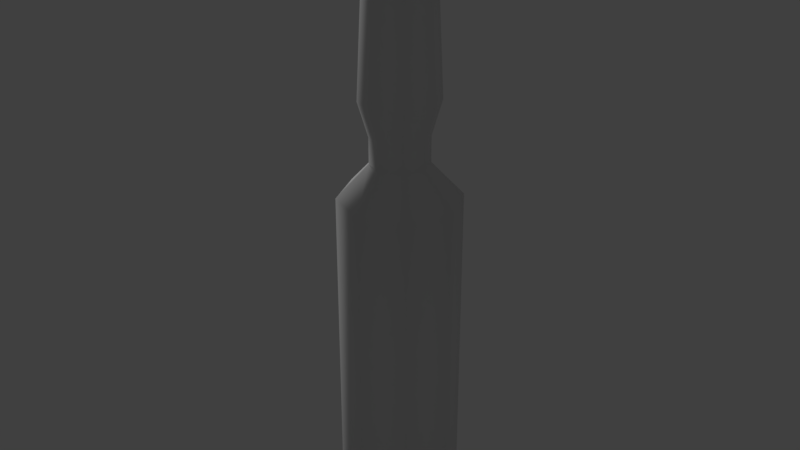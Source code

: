 # Source: ampoule.blend  (saved by Blender 2.78.0; exported with 4.5.12 LTS)
import bpy
from mathutils import Matrix  # noqa: F401  (used for matrix-valued properties, if any)

bpy.ops.wm.read_factory_settings(use_empty=True)
scene = bpy.context.scene
scene.name = 'Scene'

# ---- collections
col_collection_1 = bpy.data.collections.new('Collection 1'); scene.collection.children.link(col_collection_1)
col_collection_1.hide_render = True
col_collection_1.hide_viewport = True
col_collection_3 = bpy.data.collections.new('Collection 3'); scene.collection.children.link(col_collection_3)
col_collection_11 = bpy.data.collections.new('Collection 11'); scene.collection.children.link(col_collection_11)
col_collection_11.hide_render = True
col_collection_11.hide_viewport = True

# ---- materials (node trees are filled in below, after node groups)
mat_material = bpy.data.materials.new('Material')
mat_material.alpha_threshold = 0.0
mat_material.use_transparent_shadow = False
mat_material.roughness = 0.5
mat_ampoule = bpy.data.materials.new('ampoule')
mat_ampoule.alpha_threshold = 0.0
mat_ampoule.use_transparent_shadow = False
mat_ampoule.roughness = 0.5

# ---- material node trees

# ---- world
world_world = bpy.data.worlds.new('World'); scene.world = world_world
world_world.color = (0.05088, 0.05088, 0.05088)
world_world.use_sun_shadow = False
world_world.sun_shadow_jitter_overblur = 0.0
world_world.cycles.sampling_method = 'MANUAL'

# ---- lights
light_hemi_001 = bpy.data.lights.new('Hemi.001', 'SUN')
light_hemi_001.transmission_factor = 0.0
light_hemi_001.angle = 0.1993
light_hemi_001.energy = 1.0
light_hemi_001.shadow_buffer_clip_start = 0.5
light_hemi_001.shadow_soft_size = 0.1
light_hemi_001.shadow_cascade_max_distance = 1000.0

# ---- meshes
me_plane = bpy.data.meshes.new('Plane')
me_plane.from_pydata([(-0.03743, -2.192e-08, 0.3995), (-2.22e-16, 6.661e-16, -0.3331), (-0.035, 9.365e-09, 0.1551), (-0.035, 1.37e-08, 0.1228), (-0.07304, 1.862e-08, 0.08211), (-0.06566, 1.456e-08, -0.3331), (-0.07304, 1.463e-08, -0.3258), (-0.04724, 1.494e-09, 0.1972), (-6.209e-10, 0.0, 0.4237), (-0.02646, -0.02646, 0.3995), (-0.02475, -0.02475, 0.1551), (-0.02475, -0.02475, 0.1228), (-0.05165, -0.05165, 0.08211), (-0.04643, -0.04643, -0.3331), (-0.05165, -0.05165, -0.3258), (-0.0334, -0.0334, 0.1972), (2.346e-08, -0.03743, 0.3995), (-7.835e-09, -0.035, 0.1551), (-1.217e-08, -0.035, 0.1228), (-1.543e-08, -0.07304, 0.08211), (-1.169e-08, -0.06566, -0.3331), (-1.144e-08, -0.07304, -0.3258), (5.709e-10, -0.04724, 0.1972), (0.02646, -0.02646, 0.3995), (0.02475, -0.02475, 0.1551), (0.02475, -0.02475, 0.1228), (0.05165, -0.05165, 0.08211), (0.04643, -0.04643, -0.3331), (0.05165, -0.05165, -0.3258), (0.0334, -0.0334, 0.1972), (0.03743, 2.514e-08, 0.3995), (0.035, -6.306e-09, 0.1551), (0.035, -1.064e-08, 0.1228), (0.07304, -1.224e-08, 0.08211), (0.06566, -8.821e-09, -0.3331), (0.07304, -8.249e-09, -0.3258), (0.04724, 2.636e-09, 0.1972), (0.02646, 0.02646, 0.3995), (0.02475, 0.02475, 0.1551), (0.02475, 0.02475, 0.1228), (0.05165, 0.05165, 0.08211), (0.04643, 0.04643, -0.3331), (0.05165, 0.05165, -0.3258), (0.0334, 0.0334, 0.1972), (-2.242e-08, 0.03743, 0.3995), (8.948e-09, 0.035, 0.1551), (1.328e-08, 0.035, 0.1228), (1.775e-08, 0.07304, 0.08211), (1.378e-08, 0.06566, -0.3331), (1.376e-08, 0.07304, -0.3258), (9.308e-10, 0.04724, 0.1972), (-0.02646, 0.02646, 0.3995), (-0.02475, 0.02475, 0.1551), (-0.02475, 0.02475, 0.1228), (-0.05165, 0.05165, 0.08211), (-0.04643, 0.04643, -0.3331), (-0.05165, 0.05165, -0.3258), (-0.0334, 0.0334, 0.1972)], [], [(8, 9, 16), (8, 16, 23), (8, 23, 30), (8, 30, 37), (8, 37, 44), (8, 44, 51), (8, 51, 0), (2, 3, 11, 10), (10, 11, 18, 17), (17, 18, 25, 24), (24, 25, 32, 31), (31, 32, 39, 38), (38, 39, 46, 45), (45, 46, 53, 52), (52, 53, 3, 2), (3, 4, 12, 11), (11, 12, 19, 18), (18, 19, 26, 25), (25, 26, 33, 32), (32, 33, 40, 39), (39, 40, 47, 46), (46, 47, 54, 53), (53, 54, 4, 3), (14, 13, 20, 21), (21, 20, 27, 28), (28, 27, 34, 35), (35, 34, 41, 42), (42, 41, 48, 49), (49, 48, 55, 56), (56, 55, 5, 6), (5, 1, 13), (13, 1, 20), (20, 1, 27), (27, 1, 34), (34, 1, 41), (41, 1, 48), (48, 1, 55), (55, 1, 5), (12, 14, 21, 19), (19, 21, 28, 26), (26, 28, 35, 33), (33, 35, 42, 40), (40, 42, 49, 47), (47, 49, 56, 54), (54, 56, 6, 4), (6, 5, 13, 14), (9, 15, 22, 16), (16, 22, 29, 23), (23, 29, 36, 30), (30, 36, 43, 37), (37, 43, 50, 44), (44, 50, 57, 51), (51, 57, 7, 0), (8, 0, 9), (0, 7, 15, 9), (7, 2, 10, 15), (15, 10, 17, 22), (22, 17, 24, 29), (29, 24, 31, 36), (36, 31, 38, 43), (43, 38, 45, 50), (50, 45, 52, 57), (57, 52, 2, 7), (4, 6, 14, 12)])
me_plane.polygons.foreach_set('use_smooth', [True] * 64)
_uv = me_plane.uv_layers.new(name='UVMap')
_uv.uv.foreach_set('vector', [0.4331, 0.9077, 0.3507, 0.8907, 0.3989, 0.8666, 0.4331, 0.9077, 0.3989, 0.8666, 0.4672, 0.8666, 0.4331, 0.9077, 0.4672, 0.8666, 0.5154, 0.8907, 0.4331, 0.9077, 0.5154, 0.8907, 0.5154, 0.9248, 0.4331, 0.9077, 0.5154, 0.9248, 0.4672, 0.9489, 0.4331, 0.9077, 0.4672, 0.9489, 0.3989, 0.9489, 0.4331, 0.9077, 0.3989, 0.9489, 0.3507, 0.9248, 0.1742, 0.5531, 0.1742, 0.5197, 0.2852, 0.5197, 0.2852, 0.5531, 0.2852, 0.5531, 0.2852, 0.5197, 0.3962, 0.5197, 0.3962, 0.5531, 0.3962, 0.5531, 0.3962, 0.5197, 0.5071, 0.5197, 0.5071, 0.5531, 0.5071, 0.5531, 0.5071, 0.5197, 0.6181, 0.5197, 0.6181, 0.5531, 0.6181, 0.5531, 0.6181, 0.5197, 0.7291, 0.5197, 0.7291, 0.5531, 0.7291, 0.5531, 0.7291, 0.5197, 0.84, 0.5197, 0.84, 0.5531, 0.84, 0.5531, 0.84, 0.5197, 0.951, 0.5197, 0.951, 0.5531, 0.06328, 0.5531, 0.06328, 0.5197, 0.1742, 0.5197, 0.1742, 0.5531, 0.1742, 0.5197, 0.1742, 0.4402, 0.2852, 0.4402, 0.2852, 0.5197, 0.2852, 0.5197, 0.2852, 0.4402, 0.3962, 0.4402, 0.3962, 0.5197, 0.3962, 0.5197, 0.3962, 0.4402, 0.5071, 0.4402, 0.5071, 0.5197, 0.5071, 0.5197, 0.5071, 0.4402, 0.6181, 0.4402, 0.6181, 0.5197, 0.6181, 0.5197, 0.6181, 0.4402, 0.7291, 0.4402, 0.7291, 0.5197, 0.7291, 0.5197, 0.7291, 0.4402, 0.84, 0.4402, 0.84, 0.5197, 0.84, 0.5197, 0.84, 0.4402, 0.951, 0.4402, 0.951, 0.5197, 0.06328, 0.5197, 0.06328, 0.4402, 0.1742, 0.4402, 0.1742, 0.5197, 0.01876, 0.943, 0.04115, 0.9386, 0.1173, 0.9764, 0.1077, 0.9874, 0.1077, 0.9874, 0.1173, 0.9764, 0.2247, 0.9762, 0.2335, 0.9874, 0.2335, 0.9874, 0.2247, 0.9762, 0.3004, 0.9382, 0.3225, 0.943, 0.3225, 0.943, 0.3004, 0.9382, 0.3001, 0.8845, 0.3225, 0.8801, 0.3225, 0.8801, 0.3001, 0.8845, 0.2239, 0.8466, 0.2335, 0.8356, 0.2335, 0.8356, 0.2239, 0.8466, 0.1165, 0.8468, 0.1077, 0.8356, 0.1077, 0.8356, 0.1165, 0.8468, 0.04083, 0.8849, 0.01876, 0.8801, 0.04083, 0.8849, 0.1706, 0.9115, 0.04115, 0.9386, 0.04115, 0.9386, 0.1706, 0.9115, 0.1173, 0.9764, 0.1173, 0.9764, 0.1706, 0.9115, 0.2247, 0.9762, 0.2247, 0.9762, 0.1706, 0.9115, 0.3004, 0.9382, 0.3004, 0.9382, 0.1706, 0.9115, 0.3001, 0.8845, 0.3001, 0.8845, 0.1706, 0.9115, 0.2239, 0.8466, 0.2239, 0.8466, 0.1706, 0.9115, 0.1165, 0.8468, 0.1165, 0.8468, 0.1706, 0.9115, 0.04083, 0.8849, 0.2852, 0.4402, 0.2852, 0.01867, 0.3962, 0.01867, 0.3962, 0.4402, 0.3962, 0.4402, 0.3962, 0.01867, 0.5071, 0.01867, 0.5071, 0.4402, 0.5071, 0.4402, 0.5071, 0.01867, 0.6181, 0.01867, 0.6181, 0.4402, 0.6181, 0.4402, 0.6181, 0.01867, 0.7291, 0.01867, 0.7291, 0.4402, 0.7291, 0.4402, 0.7291, 0.01867, 0.84, 0.01867, 0.84, 0.4402, 0.84, 0.4402, 0.84, 0.01867, 0.951, 0.01867, 0.951, 0.4402, 0.06328, 0.4402, 0.06328, 0.01867, 0.1742, 0.01867, 0.1742, 0.4402, 0.01876, 0.8801, 0.04083, 0.8849, 0.04115, 0.9386, 0.01876, 0.943, 0.2852, 0.823, 0.2852, 0.614, 0.3962, 0.614, 0.3962, 0.823, 0.3962, 0.823, 0.3962, 0.614, 0.5071, 0.614, 0.5071, 0.823, 0.5071, 0.823, 0.5071, 0.614, 0.6181, 0.614, 0.6181, 0.823, 0.6181, 0.823, 0.6181, 0.614, 0.7291, 0.614, 0.7291, 0.823, 0.7291, 0.823, 0.7291, 0.614, 0.84, 0.614, 0.84, 0.823, 0.84, 0.823, 0.84, 0.614, 0.951, 0.614, 0.951, 0.823, 0.06328, 0.823, 0.06328, 0.614, 0.1742, 0.614, 0.1742, 0.823, 0.4331, 0.9077, 0.3507, 0.9248, 0.3507, 0.8907, 0.1742, 0.823, 0.1742, 0.614, 0.2852, 0.614, 0.2852, 0.823, 0.1742, 0.614, 0.1742, 0.5531, 0.2852, 0.5531, 0.2852, 0.614, 0.2852, 0.614, 0.2852, 0.5531, 0.3962, 0.5531, 0.3962, 0.614, 0.3962, 0.614, 0.3962, 0.5531, 0.5071, 0.5531, 0.5071, 0.614, 0.5071, 0.614, 0.5071, 0.5531, 0.6181, 0.5531, 0.6181, 0.614, 0.6181, 0.614, 0.6181, 0.5531, 0.7291, 0.5531, 0.7291, 0.614, 0.7291, 0.614, 0.7291, 0.5531, 0.84, 0.5531, 0.84, 0.614, 0.84, 0.614, 0.84, 0.5531, 0.951, 0.5531, 0.951, 0.614, 0.06328, 0.614, 0.06328, 0.5531, 0.1742, 0.5531, 0.1742, 0.614, 0.1742, 0.4402, 0.1742, 0.01867, 0.2852, 0.01867, 0.2852, 0.4402])
me_plane.materials.append(mat_material)
me_plane.use_remesh_preserve_volume = False
me_plane.use_remesh_preserve_attributes = False
me_plane.use_mirror_vertex_groups = False
me_plane.update()
me_ampoule = bpy.data.meshes.new('ampoule')
me_ampoule.from_pydata([(-0.04203, -2.462e-08, 0.4487), (-2.494e-16, 7.482e-16, -0.3742), (-0.03931, 1.052e-08, 0.1741), (-0.03931, 1.539e-08, 0.1379), (-0.08203, 2.092e-08, 0.09223), (-0.07375, 1.636e-08, -0.3742), (-0.08203, 1.644e-08, -0.3659), (-0.05306, 1.678e-09, 0.2215), (-6.974e-10, 0.0, 0.4759), (-0.02972, -0.02972, 0.4487), (-0.0278, -0.0278, 0.1741), (-0.0278, -0.0278, 0.1379), (-0.05801, -0.05801, 0.09223), (-0.05215, -0.05215, -0.3742), (-0.05801, -0.05801, -0.3659), (-0.03752, -0.03752, 0.2215), (2.635e-08, -0.04203, 0.4487), (-8.801e-09, -0.03931, 0.1741), (-1.367e-08, -0.03931, 0.1379), (-1.733e-08, -0.08203, 0.09223), (-1.313e-08, -0.07375, -0.3742), (-1.285e-08, -0.08203, -0.3659), (6.412e-10, -0.05306, 0.2215), (0.02972, -0.02972, 0.4487), (0.0278, -0.0278, 0.1741), (0.0278, -0.0278, 0.1379), (0.05801, -0.05801, 0.09223), (0.05215, -0.05215, -0.3742), (0.05801, -0.05801, -0.3659), (0.03752, -0.03752, 0.2215), (0.04203, 2.824e-08, 0.4487), (0.03931, -7.082e-09, 0.1741), (0.03931, -1.195e-08, 0.1379), (0.08203, -1.375e-08, 0.09223), (0.07375, -9.908e-09, -0.3742), (0.08203, -9.265e-09, -0.3659), (0.05306, 2.961e-09, 0.2215), (0.02972, 0.02972, 0.4487), (0.0278, 0.0278, 0.1741), (0.0278, 0.0278, 0.1379), (0.05801, 0.05801, 0.09223), (0.05215, 0.05215, -0.3742), (0.05801, 0.05801, -0.3659), (0.03752, 0.03752, 0.2215), (-2.518e-08, 0.04203, 0.4487), (1.005e-08, 0.03931, 0.1741), (1.492e-08, 0.03931, 0.1379), (1.994e-08, 0.08203, 0.09223), (1.548e-08, 0.07375, -0.3742), (1.546e-08, 0.08203, -0.3659), (1.045e-09, 0.05306, 0.2215), (-0.02972, 0.02972, 0.4487), (-0.0278, 0.0278, 0.1741), (-0.0278, 0.0278, 0.1379), (-0.05801, 0.05801, 0.09223), (-0.05215, 0.05215, -0.3742), (-0.05801, 0.05801, -0.3659), (-0.03752, 0.03752, 0.2215)], [], [(8, 9, 16), (8, 16, 23), (8, 23, 30), (8, 30, 37), (8, 37, 44), (8, 44, 51), (8, 51, 0), (2, 3, 11, 10), (10, 11, 18, 17), (17, 18, 25, 24), (24, 25, 32, 31), (31, 32, 39, 38), (38, 39, 46, 45), (45, 46, 53, 52), (52, 53, 3, 2), (3, 4, 12, 11), (11, 12, 19, 18), (18, 19, 26, 25), (25, 26, 33, 32), (32, 33, 40, 39), (39, 40, 47, 46), (46, 47, 54, 53), (53, 54, 4, 3), (14, 13, 20, 21), (21, 20, 27, 28), (28, 27, 34, 35), (35, 34, 41, 42), (42, 41, 48, 49), (49, 48, 55, 56), (56, 55, 5, 6), (5, 1, 13), (13, 1, 20), (20, 1, 27), (27, 1, 34), (34, 1, 41), (41, 1, 48), (48, 1, 55), (55, 1, 5), (12, 14, 21, 19), (19, 21, 28, 26), (26, 28, 35, 33), (33, 35, 42, 40), (40, 42, 49, 47), (47, 49, 56, 54), (54, 56, 6, 4), (6, 5, 13, 14), (9, 15, 22, 16), (16, 22, 29, 23), (23, 29, 36, 30), (30, 36, 43, 37), (37, 43, 50, 44), (44, 50, 57, 51), (51, 57, 7, 0), (8, 0, 9), (0, 7, 15, 9), (7, 2, 10, 15), (15, 10, 17, 22), (22, 17, 24, 29), (29, 24, 31, 36), (36, 31, 38, 43), (43, 38, 45, 50), (50, 45, 52, 57), (57, 52, 2, 7), (4, 6, 14, 12)])
me_ampoule.polygons.foreach_set('use_smooth', [True] * 64)
_uv = me_ampoule.uv_layers.new(name='UVMap')
_uv.uv.foreach_set('vector', [0.4331, 0.9077, 0.3507, 0.8907, 0.3989, 0.8666, 0.4331, 0.9077, 0.3989, 0.8666, 0.4672, 0.8666, 0.4331, 0.9077, 0.4672, 0.8666, 0.5154, 0.8907, 0.4331, 0.9077, 0.5154, 0.8907, 0.5154, 0.9248, 0.4331, 0.9077, 0.5154, 0.9248, 0.4672, 0.9489, 0.4331, 0.9077, 0.4672, 0.9489, 0.3989, 0.9489, 0.4331, 0.9077, 0.3989, 0.9489, 0.3507, 0.9248, 0.1742, 0.5531, 0.1742, 0.5197, 0.2852, 0.5197, 0.2852, 0.5531, 0.2852, 0.5531, 0.2852, 0.5197, 0.3962, 0.5197, 0.3962, 0.5531, 0.3962, 0.5531, 0.3962, 0.5197, 0.5071, 0.5197, 0.5071, 0.5531, 0.5071, 0.5531, 0.5071, 0.5197, 0.6181, 0.5197, 0.6181, 0.5531, 0.6181, 0.5531, 0.6181, 0.5197, 0.7291, 0.5197, 0.7291, 0.5531, 0.7291, 0.5531, 0.7291, 0.5197, 0.84, 0.5197, 0.84, 0.5531, 0.84, 0.5531, 0.84, 0.5197, 0.951, 0.5197, 0.951, 0.5531, 0.06328, 0.5531, 0.06328, 0.5197, 0.1742, 0.5197, 0.1742, 0.5531, 0.1742, 0.5197, 0.1742, 0.4402, 0.2852, 0.4402, 0.2852, 0.5197, 0.2852, 0.5197, 0.2852, 0.4402, 0.3962, 0.4402, 0.3962, 0.5197, 0.3962, 0.5197, 0.3962, 0.4402, 0.5071, 0.4402, 0.5071, 0.5197, 0.5071, 0.5197, 0.5071, 0.4402, 0.6181, 0.4402, 0.6181, 0.5197, 0.6181, 0.5197, 0.6181, 0.4402, 0.7291, 0.4402, 0.7291, 0.5197, 0.7291, 0.5197, 0.7291, 0.4402, 0.84, 0.4402, 0.84, 0.5197, 0.84, 0.5197, 0.84, 0.4402, 0.951, 0.4402, 0.951, 0.5197, 0.06328, 0.5197, 0.06328, 0.4402, 0.1742, 0.4402, 0.1742, 0.5197, 0.01876, 0.943, 0.04115, 0.9386, 0.1173, 0.9764, 0.1077, 0.9874, 0.1077, 0.9874, 0.1173, 0.9764, 0.2247, 0.9762, 0.2335, 0.9874, 0.2335, 0.9874, 0.2247, 0.9762, 0.3004, 0.9382, 0.3225, 0.943, 0.3225, 0.943, 0.3004, 0.9382, 0.3001, 0.8845, 0.3225, 0.8801, 0.3225, 0.8801, 0.3001, 0.8845, 0.2239, 0.8466, 0.2335, 0.8356, 0.2335, 0.8356, 0.2239, 0.8466, 0.1165, 0.8468, 0.1077, 0.8356, 0.1077, 0.8356, 0.1165, 0.8468, 0.04083, 0.8849, 0.01876, 0.8801, 0.04083, 0.8849, 0.1706, 0.9115, 0.04115, 0.9386, 0.04115, 0.9386, 0.1706, 0.9115, 0.1173, 0.9764, 0.1173, 0.9764, 0.1706, 0.9115, 0.2247, 0.9762, 0.2247, 0.9762, 0.1706, 0.9115, 0.3004, 0.9382, 0.3004, 0.9382, 0.1706, 0.9115, 0.3001, 0.8845, 0.3001, 0.8845, 0.1706, 0.9115, 0.2239, 0.8466, 0.2239, 0.8466, 0.1706, 0.9115, 0.1165, 0.8468, 0.1165, 0.8468, 0.1706, 0.9115, 0.04083, 0.8849, 0.2852, 0.4402, 0.2852, 0.01867, 0.3962, 0.01867, 0.3962, 0.4402, 0.3962, 0.4402, 0.3962, 0.01867, 0.5071, 0.01867, 0.5071, 0.4402, 0.5071, 0.4402, 0.5071, 0.01867, 0.6181, 0.01867, 0.6181, 0.4402, 0.6181, 0.4402, 0.6181, 0.01867, 0.7291, 0.01867, 0.7291, 0.4402, 0.7291, 0.4402, 0.7291, 0.01867, 0.84, 0.01867, 0.84, 0.4402, 0.84, 0.4402, 0.84, 0.01867, 0.951, 0.01867, 0.951, 0.4402, 0.06328, 0.4402, 0.06328, 0.01867, 0.1742, 0.01867, 0.1742, 0.4402, 0.01876, 0.8801, 0.04083, 0.8849, 0.04115, 0.9386, 0.01876, 0.943, 0.2852, 0.823, 0.2852, 0.614, 0.3962, 0.614, 0.3962, 0.823, 0.3962, 0.823, 0.3962, 0.614, 0.5071, 0.614, 0.5071, 0.823, 0.5071, 0.823, 0.5071, 0.614, 0.6181, 0.614, 0.6181, 0.823, 0.6181, 0.823, 0.6181, 0.614, 0.7291, 0.614, 0.7291, 0.823, 0.7291, 0.823, 0.7291, 0.614, 0.84, 0.614, 0.84, 0.823, 0.84, 0.823, 0.84, 0.614, 0.951, 0.614, 0.951, 0.823, 0.06328, 0.823, 0.06328, 0.614, 0.1742, 0.614, 0.1742, 0.823, 0.4331, 0.9077, 0.3507, 0.9248, 0.3507, 0.8907, 0.1742, 0.823, 0.1742, 0.614, 0.2852, 0.614, 0.2852, 0.823, 0.1742, 0.614, 0.1742, 0.5531, 0.2852, 0.5531, 0.2852, 0.614, 0.2852, 0.614, 0.2852, 0.5531, 0.3962, 0.5531, 0.3962, 0.614, 0.3962, 0.614, 0.3962, 0.5531, 0.5071, 0.5531, 0.5071, 0.614, 0.5071, 0.614, 0.5071, 0.5531, 0.6181, 0.5531, 0.6181, 0.614, 0.6181, 0.614, 0.6181, 0.5531, 0.7291, 0.5531, 0.7291, 0.614, 0.7291, 0.614, 0.7291, 0.5531, 0.84, 0.5531, 0.84, 0.614, 0.84, 0.614, 0.84, 0.5531, 0.951, 0.5531, 0.951, 0.614, 0.06328, 0.614, 0.06328, 0.5531, 0.1742, 0.5531, 0.1742, 0.614, 0.1742, 0.4402, 0.1742, 0.01867, 0.2852, 0.01867, 0.2852, 0.4402])
me_ampoule.materials.append(mat_ampoule)
me_ampoule.use_remesh_preserve_volume = False
me_ampoule.use_remesh_preserve_attributes = False
me_ampoule.use_mirror_vertex_groups = False
me_ampoule.update()
me_plane_001 = bpy.data.meshes.new('Plane.001')
me_plane_001.from_pydata([(-0.04199, -2.457e-08, 0.3897), (4.996e-16, 7.216e-16, -0.3331), (-0.035, 9.365e-09, 0.1551), (-0.035, 1.37e-08, 0.1228), (-0.07304, 1.862e-08, 0.07907), (-0.06835, 1.807e-08, 0.09027), (-0.07168, 1.849e-08, 0.08508), (-0.06566, 1.456e-08, -0.3331), (-0.07304, 1.463e-08, -0.3258), (-0.07086, 1.458e-08, -0.331), (-0.07304, 1.463e-08, -0.3185), (-0.04144, -1.271e-08, 0.3014), (-0.04724, 1.494e-09, 0.1972), (-0.04806, 2.763e-10, 0.2048), (-0.02951, -2.757e-08, 0.4121), (-0.01574, -2.899e-08, 0.4226), (-8.731e-11, 1.091e-10, 0.4249), (-0.03879, -0.01607, 0.3897), (-0.03234, -0.01339, 0.1551), (-0.03234, -0.01339, 0.1228), (-0.06748, -0.02795, 0.07907), (-0.06315, -0.02616, 0.09027), (-0.06622, -0.02743, 0.08508), (-0.06066, -0.02513, -0.3331), (-0.06748, -0.02795, -0.3258), (-0.06547, -0.02712, -0.331), (-0.06748, -0.02795, -0.3185), (-0.03829, -0.01586, 0.3014), (-0.04365, -0.01808, 0.1972), (-0.0444, -0.01839, 0.2048), (-0.02726, -0.01129, 0.4121), (-0.01454, -0.006022, 0.4226), (-0.02969, -0.02969, 0.3897), (-0.02475, -0.02475, 0.1551), (-0.02475, -0.02475, 0.1228), (-0.05165, -0.05165, 0.07907), (-0.04833, -0.04833, 0.09027), (-0.05069, -0.05069, 0.08508), (-0.04643, -0.04643, -0.3331), (-0.05165, -0.05165, -0.3258), (-0.05011, -0.05011, -0.331), (-0.05165, -0.05165, -0.3185), (-0.0293, -0.0293, 0.3014), (-0.0334, -0.0334, 0.1972), (-0.03398, -0.03398, 0.2048), (-0.02086, -0.02086, 0.4121), (-0.01113, -0.01113, 0.4226), (-0.01607, -0.03879, 0.3897), (-0.01339, -0.03234, 0.1551), (-0.01339, -0.03234, 0.1228), (-0.02795, -0.06748, 0.07907), (-0.02616, -0.06315, 0.09027), (-0.02743, -0.06622, 0.08508), (-0.02513, -0.06066, -0.3331), (-0.02795, -0.06748, -0.3258), (-0.02712, -0.06547, -0.331), (-0.02795, -0.06748, -0.3185), (-0.01586, -0.03829, 0.3014), (-0.01808, -0.04365, 0.1972), (-0.01839, -0.0444, 0.2048), (-0.01129, -0.02726, 0.4121), (-0.006022, -0.01454, 0.4226), (2.64e-08, -0.04199, 0.3897), (-7.835e-09, -0.035, 0.1551), (-1.217e-08, -0.035, 0.1228), (-1.543e-08, -0.07304, 0.07907), (-1.508e-08, -0.06835, 0.09027), (-1.535e-08, -0.07168, 0.08508), (-1.169e-08, -0.06566, -0.3331), (-1.144e-08, -0.07304, -0.3258), (-1.149e-08, -0.07086, -0.331), (-1.144e-08, -0.07304, -0.3185), (1.452e-08, -0.04144, 0.3014), (5.709e-10, -0.04724, 0.1972), (1.824e-09, -0.04806, 0.2048), (2.886e-08, -0.02951, 0.4121), (2.968e-08, -0.01574, 0.4226), (0.01607, -0.03879, 0.3897), (0.01339, -0.03234, 0.1551), (0.01339, -0.03234, 0.1228), (0.02795, -0.06748, 0.07907), (0.02616, -0.06315, 0.09027), (0.02743, -0.06622, 0.08508), (0.02513, -0.06066, -0.3331), (0.02795, -0.06748, -0.3258), (0.02712, -0.06547, -0.331), (0.02795, -0.06748, -0.3185), (0.01586, -0.03829, 0.3014), (0.01808, -0.04365, 0.1972), (0.01839, -0.0444, 0.2048), (0.01129, -0.02726, 0.4121), (0.006022, -0.01454, 0.4226), (0.02969, -0.02969, 0.3897), (0.02475, -0.02475, 0.1551), (0.02475, -0.02475, 0.1228), (0.05165, -0.05165, 0.07907), (0.04833, -0.04833, 0.09027), (0.05069, -0.05069, 0.08508), (0.04643, -0.04643, -0.3331), (0.05165, -0.05165, -0.3258), (0.05011, -0.05011, -0.331), (0.05165, -0.05165, -0.3185), (0.0293, -0.0293, 0.3014), (0.0334, -0.0334, 0.1972), (0.03398, -0.03398, 0.2048), (0.02086, -0.02086, 0.4121), (0.01113, -0.01113, 0.4226), (0.03879, -0.01607, 0.3897), (0.03234, -0.01339, 0.1551), (0.03234, -0.01339, 0.1228), (0.06748, -0.02795, 0.07907), (0.06315, -0.02616, 0.09027), (0.06622, -0.02743, 0.08508), (0.06066, -0.02513, -0.3331), (0.06748, -0.02795, -0.3258), (0.06547, -0.02712, -0.331), (0.06748, -0.02795, -0.3185), (0.03829, -0.01586, 0.3014), (0.04365, -0.01808, 0.1972), (0.0444, -0.01839, 0.2048), (0.02726, -0.01129, 0.4121), (0.01454, -0.006022, 0.4226), (0.04199, 2.824e-08, 0.3897), (0.035, -6.306e-09, 0.1551), (0.035, -1.064e-08, 0.1228), (0.07304, -1.224e-08, 0.07907), (0.06835, -1.209e-08, 0.09027), (0.07168, -1.222e-08, 0.08508), (0.06566, -8.821e-09, -0.3331), (0.07304, -8.249e-09, -0.3258), (0.07086, -8.388e-09, -0.331), (0.07304, -8.249e-09, -0.3185), (0.04144, 1.633e-08, 0.3014), (0.04724, 2.636e-09, 0.1972), (0.04806, 3.925e-09, 0.2048), (0.02951, 3.015e-08, 0.4121), (0.01574, 3.037e-08, 0.4226), (0.03879, 0.01607, 0.3897), (0.03234, 0.01339, 0.1551), (0.03234, 0.01339, 0.1228), (0.06748, 0.02795, 0.07907), (0.06315, 0.02616, 0.09027), (0.06622, 0.02743, 0.08508), (0.06066, 0.02513, -0.3331), (0.06748, 0.02795, -0.3258), (0.06547, 0.02712, -0.331), (0.06748, 0.02795, -0.3185), (0.03829, 0.01586, 0.3014), (0.04365, 0.01808, 0.1972), (0.0444, 0.01839, 0.2048), (0.02726, 0.01129, 0.4121), (0.01454, 0.006022, 0.4226), (0.02969, 0.02969, 0.3897), (0.02475, 0.02475, 0.1551), (0.02475, 0.02475, 0.1228), (0.05165, 0.05165, 0.07907), (0.04833, 0.04833, 0.09027), (0.05069, 0.05069, 0.08508), (0.04643, 0.04643, -0.3331), (0.05165, 0.05165, -0.3258), (0.05011, 0.05011, -0.331), (0.05165, 0.05165, -0.3185), (0.0293, 0.0293, 0.3014), (0.0334, 0.0334, 0.1972), (0.03398, 0.03398, 0.2048), (0.02086, 0.02086, 0.4121), (0.01113, 0.01113, 0.4226), (0.01607, 0.03879, 0.3897), (0.01339, 0.03234, 0.1551), (0.01339, 0.03234, 0.1228), (0.02795, 0.06748, 0.07907), (0.02616, 0.06315, 0.09027), (0.02743, 0.06622, 0.08508), (0.02513, 0.06066, -0.3331), (0.02795, 0.06748, -0.3258), (0.02712, 0.06547, -0.331), (0.02795, 0.06748, -0.3185), (0.01586, 0.03829, 0.3014), (0.01808, 0.04365, 0.1972), (0.01839, 0.0444, 0.2048), (0.01129, 0.02726, 0.4121), (0.006022, 0.01454, 0.4226), (-2.507e-08, 0.04199, 0.3897), (8.948e-09, 0.035, 0.1551), (1.328e-08, 0.035, 0.1228), (1.775e-08, 0.07304, 0.07907), (1.725e-08, 0.06835, 0.09027), (1.763e-08, 0.07168, 0.08508), (1.378e-08, 0.06566, -0.3331), (1.376e-08, 0.07304, -0.3258), (1.374e-08, 0.07086, -0.331), (1.376e-08, 0.07304, -0.3185), (-1.32e-08, 0.04144, 0.3014), (9.308e-10, 0.04724, 0.1972), (-2.968e-10, 0.04806, 0.2048), (-2.792e-08, 0.02951, 0.4121), (-2.918e-08, 0.01574, 0.4226), (-0.01607, 0.03879, 0.3897), (-0.01339, 0.03234, 0.1551), (-0.01339, 0.03234, 0.1228), (-0.02795, 0.06748, 0.07907), (-0.02616, 0.06315, 0.09027), (-0.02743, 0.06622, 0.08508), (-0.02513, 0.06066, -0.3331), (-0.02795, 0.06748, -0.3258), (-0.02712, 0.06547, -0.331), (-0.02795, 0.06748, -0.3185), (-0.01586, 0.03829, 0.3014), (-0.01808, 0.04365, 0.1972), (-0.01839, 0.0444, 0.2048), (-0.01129, 0.02726, 0.4121), (-0.006022, 0.01454, 0.4226), (-0.02969, 0.02969, 0.3897), (-0.02475, 0.02475, 0.1551), (-0.02475, 0.02475, 0.1228), (-0.05165, 0.05165, 0.07907), (-0.04833, 0.04833, 0.09027), (-0.05069, 0.05069, 0.08508), (-0.04643, 0.04643, -0.3331), (-0.05165, 0.05165, -0.3258), (-0.05011, 0.05011, -0.331), (-0.05165, 0.05165, -0.3185), (-0.0293, 0.0293, 0.3014), (-0.0334, 0.0334, 0.1972), (-0.03398, 0.03398, 0.2048), (-0.02086, 0.02086, 0.4121), (-0.01113, 0.01113, 0.4226), (-0.03879, 0.01607, 0.3897), (-0.03234, 0.01339, 0.1551), (-0.03234, 0.01339, 0.1228), (-0.06748, 0.02795, 0.07907), (-0.06315, 0.02616, 0.09027), (-0.06622, 0.02743, 0.08508), (-0.06066, 0.02513, -0.3331), (-0.06748, 0.02795, -0.3258), (-0.06547, 0.02712, -0.331), (-0.06748, 0.02795, -0.3185), (-0.03829, 0.01586, 0.3014), (-0.04365, 0.01808, 0.1972), (-0.0444, 0.01839, 0.2048), (-0.02726, 0.01129, 0.4121), (-0.01454, 0.006022, 0.4226), (-0.006769, -1.241e-08, 0.4242), (-0.006254, -0.00259, 0.4242), (-0.004786, -0.004786, 0.4242), (-0.00259, -0.006254, 0.4242), (1.271e-08, -0.006769, 0.4242), (0.00259, -0.006254, 0.4242), (0.004786, -0.004786, 0.4242), (0.006254, -0.00259, 0.4242), (0.006769, 1.313e-08, 0.4242), (0.006254, 0.00259, 0.4242), (0.004786, 0.004786, 0.4242), (0.00259, 0.006254, 0.4242), (-1.261e-08, 0.006769, 0.4242), (-0.00259, 0.006254, 0.4242), (-0.004786, 0.004786, 0.4242), (-0.006254, 0.00259, 0.4242)], [], [(14, 0, 17, 30), (30, 17, 32, 45), (45, 32, 47, 60), (60, 47, 62, 75), (75, 62, 77, 90), (90, 77, 92, 105), (105, 92, 107, 120), (120, 107, 122, 135), (135, 122, 137, 150), (150, 137, 152, 165), (165, 152, 167, 180), (180, 167, 182, 195), (195, 182, 197, 210), (210, 197, 212, 225), (225, 212, 227, 240), (240, 227, 0, 14), (2, 3, 19, 18), (18, 19, 34, 33), (33, 34, 49, 48), (48, 49, 64, 63), (63, 64, 79, 78), (78, 79, 94, 93), (93, 94, 109, 108), (108, 109, 124, 123), (123, 124, 139, 138), (138, 139, 154, 153), (153, 154, 169, 168), (168, 169, 184, 183), (183, 184, 199, 198), (198, 199, 214, 213), (213, 214, 229, 228), (228, 229, 3, 2), (6, 4, 20, 22), (22, 20, 35, 37), (37, 35, 50, 52), (52, 50, 65, 67), (67, 65, 80, 82), (82, 80, 95, 97), (97, 95, 110, 112), (112, 110, 125, 127), (127, 125, 140, 142), (142, 140, 155, 157), (157, 155, 170, 172), (172, 170, 185, 187), (187, 185, 200, 202), (202, 200, 215, 217), (217, 215, 230, 232), (232, 230, 4, 6), (5, 6, 22, 21), (21, 22, 37, 36), (36, 37, 52, 51), (51, 52, 67, 66), (66, 67, 82, 81), (81, 82, 97, 96), (96, 97, 112, 111), (111, 112, 127, 126), (126, 127, 142, 141), (141, 142, 157, 156), (156, 157, 172, 171), (171, 172, 187, 186), (186, 187, 202, 201), (201, 202, 217, 216), (216, 217, 232, 231), (231, 232, 6, 5), (3, 5, 21, 19), (19, 21, 36, 34), (34, 36, 51, 49), (49, 51, 66, 64), (64, 66, 81, 79), (79, 81, 96, 94), (94, 96, 111, 109), (109, 111, 126, 124), (124, 126, 141, 139), (139, 141, 156, 154), (154, 156, 171, 169), (169, 171, 186, 184), (184, 186, 201, 199), (199, 201, 216, 214), (214, 216, 231, 229), (229, 231, 5, 3), (9, 7, 23, 25), (25, 23, 38, 40), (40, 38, 53, 55), (55, 53, 68, 70), (70, 68, 83, 85), (85, 83, 98, 100), (100, 98, 113, 115), (115, 113, 128, 130), (130, 128, 143, 145), (145, 143, 158, 160), (160, 158, 173, 175), (175, 173, 188, 190), (190, 188, 203, 205), (205, 203, 218, 220), (220, 218, 233, 235), (235, 233, 7, 9), (8, 9, 25, 24), (24, 25, 40, 39), (39, 40, 55, 54), (54, 55, 70, 69), (69, 70, 85, 84), (84, 85, 100, 99), (99, 100, 115, 114), (114, 115, 130, 129), (129, 130, 145, 144), (144, 145, 160, 159), (159, 160, 175, 174), (174, 175, 190, 189), (189, 190, 205, 204), (204, 205, 220, 219), (219, 220, 235, 234), (234, 235, 9, 8), (7, 1, 23), (23, 1, 38), (38, 1, 53), (53, 1, 68), (68, 1, 83), (83, 1, 98), (98, 1, 113), (113, 1, 128), (128, 1, 143), (143, 1, 158), (158, 1, 173), (173, 1, 188), (188, 1, 203), (203, 1, 218), (218, 1, 233), (233, 1, 7), (4, 10, 26, 20), (20, 26, 41, 35), (35, 41, 56, 50), (50, 56, 71, 65), (65, 71, 86, 80), (80, 86, 101, 95), (95, 101, 116, 110), (110, 116, 131, 125), (125, 131, 146, 140), (140, 146, 161, 155), (155, 161, 176, 170), (170, 176, 191, 185), (185, 191, 206, 200), (200, 206, 221, 215), (215, 221, 236, 230), (230, 236, 10, 4), (10, 8, 24, 26), (26, 24, 39, 41), (41, 39, 54, 56), (56, 54, 69, 71), (71, 69, 84, 86), (86, 84, 99, 101), (101, 99, 114, 116), (116, 114, 129, 131), (131, 129, 144, 146), (146, 144, 159, 161), (161, 159, 174, 176), (176, 174, 189, 191), (191, 189, 204, 206), (206, 204, 219, 221), (221, 219, 234, 236), (236, 234, 8, 10), (0, 11, 27, 17), (17, 27, 42, 32), (32, 42, 57, 47), (47, 57, 72, 62), (62, 72, 87, 77), (77, 87, 102, 92), (92, 102, 117, 107), (107, 117, 132, 122), (122, 132, 147, 137), (137, 147, 162, 152), (152, 162, 177, 167), (167, 177, 192, 182), (182, 192, 207, 197), (197, 207, 222, 212), (212, 222, 237, 227), (227, 237, 11, 0), (13, 12, 28, 29), (29, 28, 43, 44), (44, 43, 58, 59), (59, 58, 73, 74), (74, 73, 88, 89), (89, 88, 103, 104), (104, 103, 118, 119), (119, 118, 133, 134), (134, 133, 148, 149), (149, 148, 163, 164), (164, 163, 178, 179), (179, 178, 193, 194), (194, 193, 208, 209), (209, 208, 223, 224), (224, 223, 238, 239), (239, 238, 12, 13), (12, 2, 18, 28), (28, 18, 33, 43), (43, 33, 48, 58), (58, 48, 63, 73), (73, 63, 78, 88), (88, 78, 93, 103), (103, 93, 108, 118), (118, 108, 123, 133), (133, 123, 138, 148), (148, 138, 153, 163), (163, 153, 168, 178), (178, 168, 183, 193), (193, 183, 198, 208), (208, 198, 213, 223), (223, 213, 228, 238), (238, 228, 2, 12), (11, 13, 29, 27), (27, 29, 44, 42), (42, 44, 59, 57), (57, 59, 74, 72), (72, 74, 89, 87), (87, 89, 104, 102), (102, 104, 119, 117), (117, 119, 134, 132), (132, 134, 149, 147), (147, 149, 164, 162), (162, 164, 179, 177), (177, 179, 194, 192), (192, 194, 209, 207), (207, 209, 224, 222), (222, 224, 239, 237), (237, 239, 13, 11), (15, 14, 30, 31), (31, 30, 45, 46), (46, 45, 60, 61), (61, 60, 75, 76), (76, 75, 90, 91), (91, 90, 105, 106), (106, 105, 120, 121), (121, 120, 135, 136), (136, 135, 150, 151), (151, 150, 165, 166), (166, 165, 180, 181), (181, 180, 195, 196), (196, 195, 210, 211), (211, 210, 225, 226), (226, 225, 240, 241), (241, 240, 14, 15), (242, 15, 31, 243), (243, 31, 46, 244), (244, 46, 61, 245), (245, 61, 76, 246), (246, 76, 91, 247), (247, 91, 106, 248), (248, 106, 121, 249), (249, 121, 136, 250), (250, 136, 151, 251), (251, 151, 166, 252), (252, 166, 181, 253), (253, 181, 196, 254), (254, 196, 211, 255), (255, 211, 226, 256), (256, 226, 241, 257), (257, 241, 15, 242), (16, 257, 242), (16, 256, 257), (16, 255, 256), (16, 254, 255), (16, 253, 254), (16, 252, 253), (16, 251, 252), (16, 250, 251), (16, 249, 250), (16, 248, 249), (16, 247, 248), (16, 246, 247), (16, 245, 246), (16, 244, 245), (16, 243, 244), (16, 242, 243)])
me_plane_001.polygons.foreach_set('use_smooth', [True] * 272)
me_plane_001.use_remesh_preserve_volume = False
me_plane_001.use_remesh_preserve_attributes = False
me_plane_001.use_mirror_vertex_groups = False
me_plane_001.update()

# ---- objects
ob_plane = bpy.data.objects.new('Plane', me_plane)
ob_ampoule = bpy.data.objects.new('ampoule', me_ampoule)
ob_hemi = bpy.data.objects.new('Hemi', light_hemi_001)
ob_plane_001 = bpy.data.objects.new('Plane.001', me_plane_001)

# ---- transforms, parenting, visibility, modifiers, constraints
ob_plane.location = (0.0, 0.0, 0.0)
ob_plane.lineart.crease_threshold = 0.0
ob_ampoule.location = (0.0, 0.0, 0.0)
ob_ampoule.lineart.crease_threshold = 0.0
ob_hemi.location = (-1.0, 1.516, 0.6723)
ob_hemi.rotation_euler = (-1.187, -0.5186, 0.9198)
ob_hemi.hide_viewport = True
ob_hemi.lineart.crease_threshold = 0.0
ob_plane_001.location = (0.0, 0.0, 0.0)
ob_plane_001.lineart.crease_threshold = 0.0
_m = ob_plane_001.modifiers.new('Subsurf', 'SUBSURF')
_m.uv_smooth = 'PRESERVE_CORNERS'
_m.levels = 4
_m.render_levels = 4
_m.show_only_control_edges = False

# ---- collection membership
col_collection_1.objects.link(ob_plane)
col_collection_3.objects.link(ob_ampoule)
col_collection_3.objects.link(ob_hemi)
col_collection_11.objects.link(ob_plane_001)

# ---- scene / render settings (as saved in the file)
scene.frame_start = 1; scene.frame_end = 250; scene.frame_set(1)
scene.render.engine = 'BLENDER_EEVEE_NEXT'
scene.render.resolution_percentage = 50
scene.render.dither_intensity = 0.0
scene.render.use_bake_selected_to_active = True
scene.cycles.use_denoising = False
scene.cycles.samples = 128
scene.cycles.sampling_pattern = 'TABULATED_SOBOL'
scene.cycles.light_sampling_threshold = 0.0
scene.cycles.use_adaptive_sampling = False
scene.cycles.use_light_tree = False
scene.cycles.blur_glossy = 0.0
scene.cycles.sample_clamp_indirect = 0.0
scene.view_settings.view_transform = 'Standard'
scene.unit_settings.scale_length = 0.1
bpy.context.view_layer.update()

# ---- added for rendering (the .blend has no active camera): camera
cam_auto = bpy.data.cameras.new('AutoCamera')
cam_auto.lens = 50.0
cam_auto.sensor_width = 36.0
cam_auto.clip_end = 1000.0
ob_auto_camera = bpy.data.objects.new('AutoCamera', cam_auto)
scene.collection.objects.link(ob_auto_camera)
ob_auto_camera.location = (0.815243, -0.978292, 0.703043)
ob_auto_camera.rotation_euler = (1.09748, -7.21219e-08, 0.694738)
scene.camera = ob_auto_camera
bpy.context.view_layer.update()
